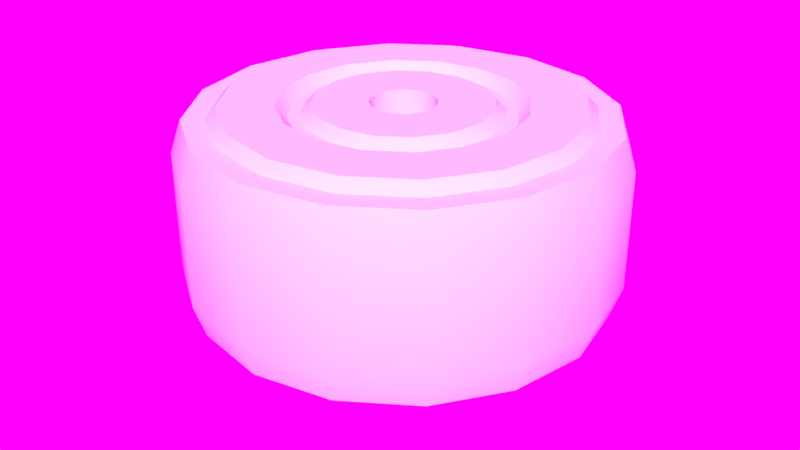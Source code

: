 # Source: Wheels.blend  (saved by Blender 2.79.6; exported with 4.5.12 LTS)
import bpy
from mathutils import Matrix  # noqa: F401  (used for matrix-valued properties, if any)

bpy.ops.wm.read_factory_settings(use_empty=True)
scene = bpy.context.scene
scene.name = 'Wheel'

# ---- collections
col_collection_1 = bpy.data.collections.new('Collection 1'); scene.collection.children.link(col_collection_1)
col_collection_1.hide_render = True
col_collection_1.hide_viewport = True
col_collection_2 = bpy.data.collections.new('Collection 2'); scene.collection.children.link(col_collection_2)
col_collection_2.hide_render = True
col_collection_2.hide_viewport = True
col_collection_3 = bpy.data.collections.new('Collection 3'); scene.collection.children.link(col_collection_3)
col_collection_4 = bpy.data.collections.new('Collection 4'); scene.collection.children.link(col_collection_4)
col_collection_4.hide_render = True
col_collection_4.hide_viewport = True
col_collection_9 = bpy.data.collections.new('Collection 9'); scene.collection.children.link(col_collection_9)
col_collection_9.hide_render = True
col_collection_9.hide_viewport = True
col_collection_10 = bpy.data.collections.new('Collection 10'); scene.collection.children.link(col_collection_10)
col_collection_10.hide_render = True
col_collection_10.hide_viewport = True
col_collection_12 = bpy.data.collections.new('Collection 12'); scene.collection.children.link(col_collection_12)
col_collection_12.hide_render = True
col_collection_12.hide_viewport = True
col_servo = bpy.data.collections.new('Servo')  # instanced only; not linked into the scene

# ---- images (referenced by path relative to the original .blend; pixels are not part of the script)
import os
ASSET_DIR = os.environ.get("B2B_ASSET_DIR", "")  # directory of the original .blend (textures are referenced by path, not embedded)
HERE = os.path.dirname(os.path.abspath(__file__))  # packed textures are extracted next to this script under _unpacked/

def load_image(name, relpath, width, height, colorspace="sRGB"):
    """Load a texture the original file referenced (path relative to the .blend, or extracted next to this script)."""
    p = next((c for c in (os.path.join(HERE, relpath), os.path.join(ASSET_DIR, relpath)) if relpath and os.path.exists(c)), "")
    if p:
        img = bpy.data.images.load(p, check_existing=True)
        img.name = name
    else:  # same state as the original file: an image datablock whose file is absent (Cycles renders it pink)
        img = bpy.data.images.new(name, width, height)
        img.source = "FILE"
        img.filepath = "//" + (relpath or name)
    img.colorspace_settings.name = colorspace
    return img
img_hdr_029_sky_cloudy_ref_hdr = load_image('HDR_029_Sky_Cloudy_Ref.hdr', 'textures/HDR_029_Sky_Cloudy_Ref.hdr', 1024, 1024, 'Linear Rec.709')

# ---- materials (node trees are filled in below, after node groups)
mat_3d_print = bpy.data.materials.new('3d print')

# ---- node groups
ng_auto_smooth = bpy.data.node_groups.new('Auto Smooth', 'GeometryNodeTree')
_s = ng_auto_smooth.interface.new_socket(name='Geometry', in_out='OUTPUT', socket_type='NodeSocketGeometry')
_s = ng_auto_smooth.interface.new_socket(name='Geometry', in_out='INPUT', socket_type='NodeSocketGeometry')
_s = ng_auto_smooth.interface.new_socket(name='Angle', in_out='INPUT', socket_type='NodeSocketFloat')
_s.subtype = 'ANGLE'
_s.min_value = 0.0
_s.max_value = 3.142
ng_auto_smooth.is_modifier = True
_N = ng_auto_smooth.nodes; _L = ng_auto_smooth.links
n0 = _N.new('NodeGroupOutput'); n0.name = 'Group Output'; n0.location = (480, -100)
n1 = _N.new('NodeGroupInput'); n1.name = 'Group Input'; n1.location = (-420, -300)
n2 = _N.new('NodeGroupInput'); n2.name = 'Group Input.001'; n2.location = (-60, -100)
n3 = _N.new('GeometryNodeSetShadeSmooth'); n3.name = 'Set Shade Smooth'; n3.location = (120, -100)
n3.domain = 'EDGE'
n4 = _N.new('GeometryNodeSetShadeSmooth'); n4.name = 'Set Shade Smooth.001'; n4.location = (300, -100)
n5 = _N.new('GeometryNodeInputMeshEdgeAngle'); n5.name = 'Edge Angle'; n5.location = (-420, -220)
n6 = _N.new('GeometryNodeInputEdgeSmooth'); n6.name = 'Is Edge Smooth'; n6.location = (-60, -160)
n7 = _N.new('GeometryNodeInputShadeSmooth'); n7.name = 'Is Face Smooth'; n7.location = (-240, -340)
n8 = _N.new('FunctionNodeBooleanMath'); n8.name = 'Boolean Math'; n8.location = (-60, -220)
n9 = _N.new('FunctionNodeCompare'); n9.name = 'Compare'; n9.location = (-240, -180)
n9.operation = 'LESS_EQUAL'
_L.new(n5.outputs[0], n9.inputs[0])
_L.new(n4.outputs[0], n0.inputs[0])
_L.new(n1.outputs[1], n9.inputs[1])
_L.new(n9.outputs[0], n8.inputs[0])
_L.new(n7.outputs[0], n8.inputs[1])
_L.new(n2.outputs[0], n3.inputs[0])
_L.new(n6.outputs[0], n3.inputs[1])
_L.new(n3.outputs[0], n4.inputs[0])
_L.new(n8.outputs[0], n3.inputs[2])
n0.is_active_output = True

# ---- material node trees

# ---- world
world_world_001 = bpy.data.worlds.new('World.001'); scene.world = world_world_001
world_world_001.use_nodes = True; world_world_001.node_tree.nodes.clear()
_N = world_world_001.node_tree.nodes; _L = world_world_001.node_tree.links
n0 = _N.new('ShaderNodeOutputWorld'); n0.name = 'World Output'; n0.location = (300, 300)
n1 = _N.new('ShaderNodeBackground'); n1.name = 'Background'; n1.location = (10, 300)
n1.inputs[1].default_value = 1.2
n2 = _N.new('ShaderNodeTexEnvironment'); n2.name = 'Environment Texture'; n2.location = (-180, 300)
n2.width = 140
n2.image = img_hdr_029_sky_cloudy_ref_hdr
_L.new(n1.outputs[0], n0.inputs[0])
_L.new(n2.outputs[0], n1.inputs[0])
n0.is_active_output = True
world_world_001.use_sun_shadow = False
world_world_001.sun_shadow_jitter_overblur = 0.0
world_world_001.cycles.sampling_method = 'MANUAL'

# ---- meshes
me_treadleft = bpy.data.meshes.new('TreadLeft')
me_treadleft.from_pydata([(-1.68, 0.1364, 0.62), (-1.88, 0.1364, 0.62), (-1.98, 0.2364, 2.0), (-1.98, 0.2364, 0.9), (-1.58, 0.1364, 0.52), (-1.88, 0.1364, 2.28), (-1.68, 0.1364, 2.28), (-1.58, 0.1364, 2.38), (-1.98, 0.03636, 1.175), (-1.98, 0.2364, 1.45), (-1.98, 0.03636, 1.725), (-1.68, -0.06364, 0.62), (-1.88, -0.06364, 0.62), (-1.98, 0.1364, 2.0), (-1.98, 0.1364, 0.9), (-1.58, -0.06364, 0.52), (-1.88, -0.06364, 2.28), (-1.68, -0.06364, 2.28), (-1.58, -0.06364, 2.38), (-1.98, -0.06364, 1.175), (-1.98, 0.1364, 1.45), (-1.98, -0.06364, 1.725), (-1.78, 0.1364, 0.52), (-1.98, 0.1364, 0.52), (-2.08, 0.2364, 2.0), (-2.08, 0.2364, 0.9), (-1.68, 0.1364, 0.52), (-1.98, 0.1364, 2.38), (-1.78, 0.1364, 2.38), (-1.68, 0.1364, 2.38), (-2.08, 0.03636, 1.175), (-2.08, 0.2364, 1.45), (-2.08, 0.03636, 1.725), (-1.78, -0.06364, 0.52), (-1.98, -0.06364, 0.52), (-2.08, 0.1364, 2.0), (-2.08, 0.1364, 0.9), (-1.68, -0.06364, 0.52), (-1.98, -0.06364, 2.38), (-1.78, -0.06364, 2.38), (-1.68, -0.06364, 2.38), (-2.08, -0.06364, 1.175), (-2.08, 0.1364, 1.45), (-2.08, -0.06364, 1.725)], [], [(9, 10, 21, 20), (6, 7, 18, 17), (10, 2, 13, 21), (4, 0, 11, 15), (3, 8, 19, 14), (2, 5, 16, 13), (0, 1, 12, 11), (8, 9, 20, 19), (5, 6, 17, 16), (1, 3, 14, 12), (31, 42, 43, 32), (28, 39, 40, 29), (32, 43, 35, 24), (26, 37, 33, 22), (25, 36, 41, 30), (24, 35, 38, 27), (22, 33, 34, 23), (30, 41, 42, 31), (27, 38, 39, 28), (23, 34, 36, 25), (10, 32, 24, 2), (20, 42, 41, 19), (12, 34, 33, 11), (15, 37, 26, 4), (2, 24, 27, 5), (21, 43, 42, 20), (14, 36, 34, 12), (5, 27, 28, 6), (13, 35, 43, 21), (6, 28, 29, 7), (16, 38, 35, 13), (3, 25, 30, 8), (7, 29, 40, 18), (4, 26, 22, 0), (17, 39, 38, 16), (8, 30, 31, 9), (0, 22, 23, 1), (18, 40, 39, 17), (9, 31, 32, 10), (1, 23, 25, 3), (19, 41, 36, 14), (11, 33, 37, 15)])
me_treadleft.use_remesh_preserve_volume = False
me_treadleft.use_remesh_preserve_attributes = False
me_treadleft.use_mirror_vertex_groups = False
me_treadleft.update()
me_treadright = bpy.data.meshes.new('TreadRight')
me_treadright.from_pydata([(-1.68, 7.451e-08, 0.62), (-1.88, 7.451e-08, 0.62), (-1.98, -0.1, 2.0), (-1.98, -0.1, 0.9), (-1.58, 7.451e-08, 0.52), (-1.88, 7.451e-08, 2.28), (-1.68, 7.451e-08, 2.28), (-1.58, 7.451e-08, 2.38), (-1.98, 0.1, 1.175), (-1.98, -0.1, 1.45), (-1.98, 0.1, 1.725), (-1.68, 0.2, 0.62), (-1.88, 0.2, 0.62), (-1.98, 7.451e-08, 2.0), (-1.98, 7.451e-08, 0.9), (-1.58, 0.2, 0.52), (-1.88, 0.2, 2.28), (-1.68, 0.2, 2.28), (-1.58, 0.2, 2.38), (-1.98, 0.2, 1.175), (-1.98, 7.451e-08, 1.45), (-1.98, 0.2, 1.725), (-1.78, 7.451e-08, 0.52), (-1.98, 7.451e-08, 0.52), (-2.08, -0.1, 2.0), (-2.08, -0.1, 0.9), (-1.68, 7.451e-08, 0.52), (-1.98, 7.451e-08, 2.38), (-1.78, 7.451e-08, 2.38), (-1.68, 7.451e-08, 2.38), (-2.08, 0.1, 1.175), (-2.08, -0.1, 1.45), (-2.08, 0.1, 1.725), (-1.78, 0.2, 0.52), (-1.98, 0.2, 0.52), (-2.08, 7.451e-08, 2.0), (-2.08, 7.451e-08, 0.9), (-1.68, 0.2, 0.52), (-1.98, 0.2, 2.38), (-1.78, 0.2, 2.38), (-1.68, 0.2, 2.38), (-2.08, 0.2, 1.175), (-2.08, 7.451e-08, 1.45), (-2.08, 0.2, 1.725)], [], [(9, 20, 21, 10), (6, 17, 18, 7), (10, 21, 13, 2), (4, 15, 11, 0), (3, 14, 19, 8), (2, 13, 16, 5), (0, 11, 12, 1), (8, 19, 20, 9), (5, 16, 17, 6), (1, 12, 14, 3), (31, 32, 43, 42), (28, 29, 40, 39), (32, 24, 35, 43), (26, 22, 33, 37), (25, 30, 41, 36), (24, 27, 38, 35), (22, 23, 34, 33), (30, 31, 42, 41), (27, 28, 39, 38), (23, 25, 36, 34), (10, 2, 24, 32), (20, 19, 41, 42), (12, 11, 33, 34), (15, 4, 26, 37), (2, 5, 27, 24), (21, 20, 42, 43), (14, 12, 34, 36), (5, 6, 28, 27), (13, 21, 43, 35), (6, 7, 29, 28), (16, 13, 35, 38), (3, 8, 30, 25), (7, 18, 40, 29), (4, 0, 22, 26), (17, 16, 38, 39), (8, 9, 31, 30), (0, 1, 23, 22), (18, 17, 39, 40), (9, 10, 32, 31), (1, 3, 25, 23), (19, 14, 36, 41), (11, 15, 37, 33)])
me_treadright.use_remesh_preserve_volume = False
me_treadright.use_remesh_preserve_attributes = False
me_treadright.use_mirror_vertex_groups = False
me_treadright.update()
me_tiremain = bpy.data.meshes.new('TireMain')
me_tiremain.from_pydata([(-1.6, 4.371e-08, 0.5), (-1.5, 4.371e-08, 0.5), (-2.0, 4.371e-08, 2.0), (-2.0, 4.371e-08, 0.9), (-1.9, 4.371e-08, 2.3), (-1.3, 4.371e-08, 0.9), (-0.26, 4.371e-08, 0.9), (-0.26, 4.371e-08, 1.2), (-0.13, 4.371e-08, 1.2), (-0.13, 4.371e-08, 1.3), (-0.3, 4.371e-08, 1.3), (-1.7, 4.371e-08, 0.6), (-1.9, 0.0, 0.6), (-1.1, 4.371e-08, 2.4), (-1.0, 4.371e-08, 2.3), (-0.9, 4.371e-08, 2.3), (-0.8, 4.371e-08, 2.4), (-0.3, 4.371e-08, 2.4), (-1.7, 4.371e-08, 2.3), (-1.6, 4.371e-08, 2.4)], [(4, 2), (11, 0), (0, 1), (2, 3), (1, 5), (5, 6), (6, 7), (7, 8), (8, 9), (9, 10), (10, 17), (12, 11), (3, 12), (18, 4), (14, 13), (15, 14), (16, 15), (17, 16), (19, 18), (13, 19)], [])
me_tiremain.use_remesh_preserve_volume = False
me_tiremain.use_remesh_preserve_attributes = False
me_tiremain.use_mirror_vertex_groups = False
me_tiremain.update()
me_spokes = bpy.data.meshes.new('Spokes')
me_spokes.from_pydata([(-1.2, -0.1, 2.18), (-1.2, -0.1, 2.38), (-1.2, 0.1, 2.18), (-1.2, 0.1, 2.38), (-0.5, -0.1, 2.18), (-0.5, -0.1, 2.38), (-0.5, 0.1, 2.18), (-0.5, 0.1, 2.38)], [], [(0, 1, 3, 2), (2, 3, 7, 6), (6, 7, 5, 4), (4, 5, 1, 0), (2, 6, 4, 0), (7, 3, 1, 5)])
me_spokes.use_remesh_preserve_volume = False
me_spokes.use_remesh_preserve_attributes = False
me_spokes.use_mirror_vertex_groups = False
me_spokes.update()
me_tireleft = bpy.data.meshes.new('TireLeft')
me_tireleft.from_pydata([], [], [])
me_tireleft.materials.append(mat_3d_print)
me_tireleft.use_remesh_preserve_volume = False
me_tireleft.use_remesh_preserve_attributes = False
me_tireleft.use_mirror_vertex_groups = False
me_tireleft.update()
me_tireright = bpy.data.meshes.new('TireRight')
me_tireright.from_pydata([], [], [])
me_tireright.materials.append(mat_3d_print)
me_tireright.use_remesh_preserve_volume = False
me_tireright.use_remesh_preserve_attributes = False
me_tireright.use_mirror_vertex_groups = False
me_tireright.update()

# ---- objects
ob_empty_001 = bpy.data.objects.new('Empty.001', None)
ob_treadleft = bpy.data.objects.new('TreadLeft', me_treadleft)
ob_empty = bpy.data.objects.new('Empty', None)
ob_treadright = bpy.data.objects.new('TreadRight', me_treadright)
ob_tiremain = bpy.data.objects.new('TireMain', me_tiremain)
ob_spokes = bpy.data.objects.new('Spokes', me_spokes)
ob_tireleft = bpy.data.objects.new('TireLeft', me_tireleft)
ob_tireright = bpy.data.objects.new('TireRight', me_tireright)
ob_servo = bpy.data.objects.new('Servo', None)

# ---- transforms, parenting, visibility, modifiers, constraints
ob_empty_001.location = (0.0, 0.0, 0.0)
ob_empty_001.rotation_euler = (0.0, 0.0, 0.2182)
ob_empty_001.empty_image_offset = (0.0, 0.0)
ob_empty_001.lineart.crease_threshold = 0.0
ob_treadleft.location = (0.0, 0.0, 0.0)
ob_treadleft.lineart.crease_threshold = 0.0
_m = ob_treadleft.modifiers.new('Array', 'ARRAY')
_m.count = 29
_m.constant_offset_displace = (0.0, 0.0, 0.0)
_m.use_relative_offset = False
_m.use_object_offset = True
_m.offset_object = ob_empty_001
ob_empty.location = (0.0, 0.0, 0.0)
ob_empty.rotation_euler = (0.0, -0.0, 1.047)
ob_empty.empty_image_offset = (0.0, 0.0)
ob_empty.lineart.crease_threshold = 0.0
ob_treadright.location = (0.0, 0.0, 0.0)
ob_treadright.lineart.crease_threshold = 0.0
_m = ob_treadright.modifiers.new('Array', 'ARRAY')
_m.count = 29
_m.constant_offset_displace = (0.0, 0.0, 0.0)
_m.use_relative_offset = False
_m.use_object_offset = True
_m.offset_object = ob_empty_001
ob_tiremain.location = (0.0, 0.0, 0.0)
ob_tiremain.lineart.crease_threshold = 0.0
_m = ob_tiremain.modifiers.new('Screw', 'SCREW')
_m.steps = 64
_m = ob_tiremain.modifiers.new('Auto Smooth', 'NODES')
_m.node_group = ng_auto_smooth
_gi = [s.identifier for s in ng_auto_smooth.interface.items_tree if s.item_type == 'SOCKET' and s.in_out == 'INPUT']
_m[_gi[1]] = 0.5236  # Angle
ob_spokes.location = (0.0, 0.0, 0.0)
ob_spokes.lineart.crease_threshold = 0.0
_m = ob_spokes.modifiers.new('Array', 'ARRAY')
_m.count = 6
_m.constant_offset_displace = (0.0, 0.0, 0.0)
_m.use_relative_offset = False
_m.use_object_offset = True
_m.offset_object = ob_empty
ob_tireleft.location = (0.0, 0.0, 0.0)
ob_tireleft.lineart.crease_threshold = 0.0
_m = ob_tireleft.modifiers.new('Boolean', 'BOOLEAN')
_m.object = ob_tiremain
_m.operation = 'UNION'
_m.solver = 'FAST'
_m = ob_tireleft.modifiers.new('Boolean.001', 'BOOLEAN')
_m.object = ob_spokes
_m.operation = 'UNION'
_m.solver = 'FAST'
_m = ob_tireleft.modifiers.new('Boolean.002', 'BOOLEAN')
_m.object = ob_treadleft
_m.operation = 'UNION'
_m.solver = 'FAST'
_m = ob_tireleft.modifiers.new('Auto Smooth', 'NODES')
_m.node_group = ng_auto_smooth
_gi = [s.identifier for s in ng_auto_smooth.interface.items_tree if s.item_type == 'SOCKET' and s.in_out == 'INPUT']
_m[_gi[1]] = 0.5236  # Angle
ob_tireright.location = (0.0, 0.0, 0.0)
ob_tireright.lineart.crease_threshold = 0.0
_m = ob_tireright.modifiers.new('Boolean', 'BOOLEAN')
_m.object = ob_tiremain
_m.operation = 'UNION'
_m.solver = 'FAST'
_m = ob_tireright.modifiers.new('Boolean.001', 'BOOLEAN')
_m.object = ob_spokes
_m.operation = 'UNION'
_m.solver = 'FAST'
_m = ob_tireright.modifiers.new('Boolean.002', 'BOOLEAN')
_m.object = ob_treadright
_m.operation = 'UNION'
_m.solver = 'FAST'
_m = ob_tireright.modifiers.new('Auto Smooth', 'NODES')
_m.node_group = ng_auto_smooth
_gi = [s.identifier for s in ng_auto_smooth.interface.items_tree if s.item_type == 'SOCKET' and s.in_out == 'INPUT']
_m[_gi[1]] = 0.5236  # Angle
ob_servo.location = (0.0, 0.0, 0.0)
ob_servo.show_instancer_for_render = False
ob_servo.instance_type = 'COLLECTION'
ob_servo.lineart.crease_threshold = 0.0
ob_servo.instance_collection = col_servo

# ---- collection membership
col_collection_1.objects.link(ob_empty_001)
col_collection_1.objects.link(ob_treadleft)
col_collection_1.objects.link(ob_empty)
col_collection_2.objects.link(ob_treadright)
col_collection_3.objects.link(ob_tiremain)
col_collection_4.objects.link(ob_spokes)
col_collection_9.objects.link(ob_tireleft)
col_collection_10.objects.link(ob_tireright)
col_collection_12.objects.link(ob_servo)

# ---- scene / render settings (as saved in the file)
scene.frame_start = 1; scene.frame_end = 250; scene.frame_set(1)
scene.render.engine = 'CYCLES'
scene.render.image_settings.exr_codec = 'NONE'
scene.render.resolution_percentage = 50
scene.render.dither_intensity = 0.0
scene.render.simplify_subdivision_render = 0
scene.render.simplify_child_particles_render = 0.0
scene.cycles.use_denoising = False
scene.cycles.samples = 128
scene.cycles.sampling_pattern = 'TABULATED_SOBOL'
scene.cycles.use_adaptive_sampling = False
scene.cycles.use_light_tree = False
scene.cycles.blur_glossy = 0.0
scene.cycles.sample_clamp_indirect = 0.0
scene.view_settings.view_transform = 'Standard'
bpy.context.view_layer.update()

# ---- added for rendering (the .blend has no active camera and no usable light): camera, sun
cam_auto = bpy.data.cameras.new('AutoCamera')
cam_auto.lens = 50.0
cam_auto.sensor_width = 36.0
cam_auto.clip_end = 1000.0
ob_auto_camera = bpy.data.objects.new('AutoCamera', cam_auto)
scene.collection.objects.link(ob_auto_camera)
ob_auto_camera.location = (5.69388, -6.88066, 5.78711)
ob_auto_camera.rotation_euler = (1.09748, -7.21219e-08, 0.694738)
scene.camera = ob_auto_camera
light_auto_sun = bpy.data.lights.new('AutoSun', 'SUN')
light_auto_sun.energy = 3.0
light_auto_sun.angle = 0.0523599
ob_auto_sun = bpy.data.objects.new('AutoSun', light_auto_sun)
scene.collection.objects.link(ob_auto_sun)
ob_auto_sun.rotation_euler = (0.872665, 0.174533, 0.523599)
bpy.context.view_layer.update()
